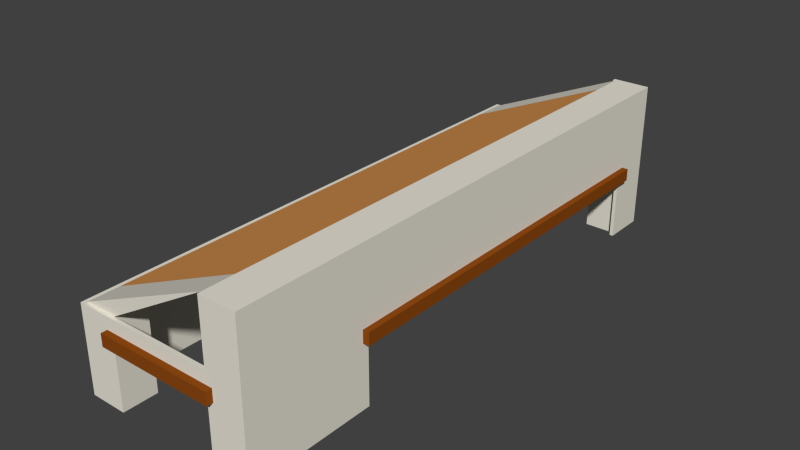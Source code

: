 # Source: greek_stable.blend  (saved by Blender 2.76.0; exported with 4.5.12 LTS)
import bpy
from mathutils import Matrix  # noqa: F401  (used for matrix-valued properties, if any)

bpy.ops.wm.read_factory_settings(use_empty=True)
scene = bpy.context.scene
scene.name = 'Scene'

# ---- collections
col_collection_1 = bpy.data.collections.new('Collection 1'); scene.collection.children.link(col_collection_1)

# ---- materials (node trees are filled in below, after node groups)
mat_greek_stable_roof = bpy.data.materials.new('greek_stable_roof')
mat_greek_stable_roof.alpha_threshold = 0.0
mat_greek_stable_roof.use_transparent_shadow = False
mat_greek_stable_roof.diffuse_color = (0.8, 0.3505, 0.09973, 1.0)
mat_greek_stable_roof.roughness = 0.5
mat_greek_stable_roof.specular_intensity = 0.1056
mat_greek_stable_wood = bpy.data.materials.new('greek_stable_wood')
mat_greek_stable_wood.alpha_threshold = 0.0
mat_greek_stable_wood.use_transparent_shadow = False
mat_greek_stable_wood.diffuse_color = (0.2598, 0.06523, 0.006452, 1.0)
mat_greek_stable_wood.roughness = 0.5
mat_greek_stable_wood.specular_intensity = 0.0
mat_greek_stable_house = bpy.data.materials.new('greek_stable_house')
mat_greek_stable_house.alpha_threshold = 0.0
mat_greek_stable_house.use_transparent_shadow = False
mat_greek_stable_house.diffuse_color = (0.814, 0.7797, 0.6819, 1.0)
mat_greek_stable_house.roughness = 0.5

# ---- material node trees

# ---- world
world_world = bpy.data.worlds.new('World'); scene.world = world_world
world_world.color = (0.05088, 0.05088, 0.05088)
world_world.use_sun_shadow = False
world_world.sun_shadow_jitter_overblur = 0.0
world_world.cycles.sampling_method = 'MANUAL'
world_world.cycles.sample_map_resolution = 256

# ---- meshes
me_plane_002 = bpy.data.meshes.new('Plane.002')
me_plane_002.from_pydata([(-0.943, 7.3, 1.7), (-0.943, -0.443, 1.7), (1.343, 7.3, 2.7), (1.303, -0.443, 2.7)], [], [(1, 3, 2, 0)])
_uv = me_plane_002.uv_layers.new(name='UVMap')
_uv.uv.foreach_set('vector', [-0.05151, -1.092, 1.229, -1.092, 1.252, 3.322, -0.05151, 3.322])
me_plane_002.materials.append(mat_greek_stable_roof)
me_plane_002.use_remesh_preserve_volume = False
me_plane_002.use_remesh_preserve_attributes = False
me_plane_002.use_mirror_vertex_groups = False
me_plane_002.update()
me_plane_001 = bpy.data.meshes.new('Plane.001')
me_plane_001.from_pydata([(-0.943, 1.0, 0.3), (-0.943, 1.1, 0.3), (-1.0, 1.0, 1.3), (-1.0, 1.1, 1.3), (-1.0, 2.7, 1.3), (-1.0, 2.6, 1.3), (-1.0, 3.3, 1.3), (-1.0, 3.4, 1.3), (-1.0, 5.0, 1.3), (-1.0, 4.9, 1.3), (-1.0, 5.6, 1.3), (-1.0, 5.7, 1.3), (-1.0, 7.3, 1.3), (-1.0, 7.2, 1.3), (-0.4, 7.9, 1.3), (-0.3, 7.9, 1.3), (1.3, 7.9, 1.3), (1.2, 7.9, 1.3), (1.9, 7.3, 1.3), (1.9, 7.2, 1.3), (1.9, 1.0, 1.3), (1.9, 1.1, 1.3), (1.303, -1.0, 1.3), (-0.4029, -1.0, 1.3), (-0.4029, -0.943, 1.3), (-1.0, 1.0, 1.5), (-1.0, 1.1, 1.5), (-1.0, 2.7, 1.5), (-1.0, 2.6, 1.5), (-1.0, 3.3, 1.5), (-1.0, 3.4, 1.5), (-1.0, 5.0, 1.5), (-1.0, 4.9, 1.5), (-1.0, 5.6, 1.5), (-1.0, 5.7, 1.5), (-1.0, 7.3, 1.5), (-1.0, 7.2, 1.5), (-0.4, 7.9, 1.5), (-0.3, 7.9, 1.5), (1.3, 7.9, 1.5), (1.2, 7.9, 1.5), (1.9, 7.3, 1.5), (1.9, 7.2, 1.5), (1.9, 1.0, 1.5), (1.9, 1.1, 1.5), (1.303, -1.0, 1.5), (-0.4029, -1.0, 1.5), (-0.4029, -0.943, 1.5), (-0.5014, -1.0, 1.3), (-0.5014, -1.0, 1.5), (-1.0, 2.6, 1.3), (-0.5014, -1.0, 1.4), (1.403, -1.0, 1.3), (1.403, -1.0, 1.5), (-1.0, 2.7, 1.3), (1.403, -1.0, 1.4), (-0.5014, -1.1, 1.3), (-0.4029, -1.1, 1.3), (-0.5014, -1.1, 1.5), (-0.4029, -1.1, 1.5), (-0.4029, -1.1, 1.4), (1.303, -1.1, 1.4), (1.303, -1.1, 1.3), (1.303, -1.1, 1.5), (-0.5014, -1.1, 1.4), (1.403, -1.1, 1.3), (1.403, -1.1, 1.5), (1.403, -1.1, 1.4), (-1.0, 1.1, 1.5), (-1.0, 1.1, 1.3), (-1.0, 2.6, 1.5), (-1.0, 2.7, 1.5), (-1.0, 1.0, 1.5), (-1.0, 1.0, 1.3), (-1.1, 3.4, 1.3), (-1.1, 3.3, 1.3), (-1.1, 5.0, 1.3), (-1.1, 4.9, 1.3), (-1.1, 5.7, 1.3), (-1.1, 5.6, 1.3), (-1.1, 7.3, 1.3), (-1.1, 7.2, 1.3), (-1.1, 4.9, 1.5), (-1.1, 7.3, 1.5), (-1.1, 3.4, 1.5), (-1.1, 3.3, 1.5), (-1.1, 5.0, 1.5), (-1.1, 5.7, 1.5), (-1.1, 5.6, 1.5), (-1.1, 7.2, 1.5), (-1.1, 2.7, 1.3), (-1.1, 2.6, 1.3), (-1.1, 1.1, 1.5), (-1.1, 1.1, 1.3), (-1.1, 2.6, 1.5), (-1.1, 2.7, 1.5), (-1.1, 1.0, 1.5), (-1.1, 1.0, 1.3), (-0.3, 8.0, 1.3), (-0.4, 8.0, 1.3), (1.3, 8.0, 1.3), (1.2, 8.0, 1.3), (-0.3, 8.0, 1.5), (-0.4, 8.0, 1.5), (1.3, 8.0, 1.5), (1.2, 8.0, 1.5), (2.0, 7.2, 1.3), (2.0, 7.3, 1.3), (2.0, 1.0, 1.3), (2.0, 1.1, 1.3), (2.0, 7.2, 1.5), (2.0, 7.3, 1.5), (2.0, 1.0, 1.5), (2.0, 1.1, 1.5)], [(1, 0), (4, 5), (5, 3), (27, 28), (28, 26), (47, 24), (25, 2), (27, 4), (3, 2), (26, 25)], [(19, 18, 107, 106), (41, 42, 110, 111), (68, 70, 94, 92), (53, 45, 63, 66), (39, 16, 100, 104), (38, 40, 105, 102), (34, 36, 89, 87), (31, 8, 76, 86), (70, 71, 95, 94), (36, 35, 83, 89), (13, 11, 78, 81), (37, 38, 102, 103), (42, 44, 113, 110), (46, 49, 58, 59), (55, 53, 66, 67), (51, 48, 56, 64), (22, 52, 65, 62), (64, 60, 59, 58), (63, 59, 60, 57, 62, 61), (56, 57, 60, 64), (61, 67, 66, 63), (62, 65, 67, 61), (45, 46, 59, 63), (48, 23, 57, 56), (52, 55, 67, 65), (23, 22, 62, 57), (49, 51, 64, 58), (50, 69, 93, 91), (33, 34, 87, 88), (12, 13, 81, 80), (81, 78, 87, 89), (74, 75, 85, 84), (76, 77, 82, 86), (78, 79, 88, 87), (80, 81, 89, 83), (82, 77, 74, 84), (90, 91, 94, 95), (93, 97, 96, 92), (94, 91, 93, 92), (10, 33, 88, 79), (7, 6, 75, 74), (73, 72, 96, 97), (35, 12, 80, 83), (9, 7, 74, 77), (8, 9, 77, 76), (71, 54, 90, 95), (29, 30, 84, 85), (54, 50, 91, 90), (69, 73, 97, 93), (32, 31, 86, 82), (11, 10, 79, 78), (72, 68, 92, 96), (6, 29, 85, 75), (30, 32, 82, 84), (100, 101, 105, 104), (98, 99, 103, 102), (98, 102, 105, 101), (15, 14, 99, 98), (40, 39, 104, 105), (17, 15, 98, 101), (14, 37, 103, 99), (16, 17, 101, 100), (108, 109, 113, 112), (106, 107, 111, 110), (110, 113, 109, 106), (18, 41, 111, 107), (44, 43, 112, 113), (21, 19, 106, 109), (20, 21, 109, 108), (43, 20, 108, 112)])
_uv = me_plane_001.uv_layers.new(name='UVMap')
_uv.uv.foreach_set('vector', [-0.03452, 0.3997, -0.03452, 0.4222, -0.004518, 0.4222, -0.004518, 0.3997, -0.03452, 0.4222, -0.03452, 0.3997, -0.004518, 0.3997, -0.004518, 0.4222, -0.3045, 0.3773, -0.3045, 0.714, -0.3345, 0.714, -0.3345, 0.3773, -0.1837, 0.3548, -0.2136, 0.3548, -0.2136, 0.3324, -0.1837, 0.3324, 0.1311, 0.2754, 0.1311, 0.2305, 0.1611, 0.2305, 0.1611, 0.2754, -0.09452, 0.5568, 0.3555, 0.5568, 0.3555, 0.5793, -0.09452, 0.5793, -0.3045, 0.5119, -0.3045, 0.8486, -0.3345, 0.8486, -0.3345, 0.5119, -0.3045, 0.2754, -0.3045, 0.2305, -0.3345, 0.2305, -0.3345, 0.2754, -0.3045, 0.265, -0.3045, 0.2875, -0.3345, 0.2875, -0.3345, 0.265, -0.3045, 0.3997, -0.3045, 0.4222, -0.3345, 0.4222, -0.3345, 0.3997, -0.3045, 0.3997, -0.3045, 0.063, -0.3345, 0.063, -0.3345, 0.3997, -0.1245, 0.5568, -0.09452, 0.5568, -0.09452, 0.5793, -0.1245, 0.5793, -0.03452, 0.3997, -0.03452, -0.9696, -0.004518, -0.9696, -0.004518, 0.3997, -0.1254, 0.3548, -0.1549, 0.3548, -0.1549, 0.3324, -0.1254, 0.3324, -0.1389, 0.253, -0.1389, 0.2754, -0.1689, 0.2754, -0.1689, 0.253, -0.1389, 0.253, -0.1389, 0.2305, -0.1689, 0.2305, -0.1689, 0.253, -0.2136, 0.3548, -0.1837, 0.3548, -0.1837, 0.3324, -0.2136, 0.3324, -0.1549, 0.253, -0.1254, 0.253, -0.1254, 0.2754, -0.1549, 0.2754, -0.2136, 0.2754, -0.7254, 0.2754, -0.7254, 0.253, -0.7254, 0.2305, -0.2136, 0.2305, -0.2136, 0.253, -0.1549, 0.6795, -0.1254, 0.6795, -0.1254, 0.7019, -0.1549, 0.7019, -0.2136, 0.253, -0.1837, 0.253, -0.1837, 0.2754, -0.2136, 0.2754, -0.2136, 0.6795, -0.1837, 0.6795, -0.1837, 0.7019, -0.2136, 0.7019, -0.2136, 0.3548, -0.7254, 0.3548, -0.7254, 0.3324, -0.2136, 0.3324, -0.1549, 0.3548, -0.1254, 0.3548, -0.1254, 0.3324, -0.1549, 0.3324, -0.1389, 0.6795, -0.1389, 0.7019, -0.1689, 0.7019, -0.1689, 0.6795, -0.1254, 0.3548, 0.3864, 0.3548, 0.3864, 0.3324, -0.1254, 0.3324, -0.1389, 0.2754, -0.1389, 0.253, -0.1689, 0.253, -0.1689, 0.2754, -0.3045, 0.265, -0.3045, -0.07168, -0.3345, -0.07168, -0.3345, 0.265, -0.3045, 0.4895, -0.3045, 0.5119, -0.3345, 0.5119, -0.3345, 0.4895, -0.3045, 0.4222, -0.3045, 0.3997, -0.3345, 0.3997, -0.3345, 0.4222, -0.07894, 0.6795, -0.5289, 0.6795, -0.5289, 0.7243, -0.07894, 0.7243, -0.01894, 0.6795, -0.04894, 0.6795, -0.04894, 0.7243, -0.01894, 0.7243, -0.1389, 0.6795, -0.1689, 0.6795, -0.1689, 0.7243, -0.1389, 0.7243, 0.07106, 0.6795, 0.04106, 0.6795, 0.04106, 0.7243, 0.07106, 0.7243, -0.04894, 0.6795, -0.07894, 0.6795, -0.07894, 0.7243, -0.04894, 0.7243, -0.1689, 0.2754, -0.1689, 0.2305, -0.6189, 0.2305, -0.6189, 0.2754, -0.2289, 0.6795, -0.2589, 0.6795, -0.2589, 0.7243, -0.2289, 0.7243, -0.1089, 0.6795, -0.1389, 0.6795, -0.1389, 0.7243, -0.1089, 0.7243, -0.2589, 0.2754, -0.2589, 0.2305, -0.7089, 0.2305, -0.7089, 0.2754, -0.3045, 0.6795, -0.3045, 0.7243, -0.3345, 0.7243, -0.3345, 0.6795, -0.3045, 0.4446, -0.3045, 0.4222, -0.3345, 0.4222, -0.3345, 0.4446, -0.3045, 0.6795, -0.3045, 0.7243, -0.3345, 0.7243, -0.3345, 0.6795, -0.3045, 0.2754, -0.3045, 0.2305, -0.3345, 0.2305, -0.3345, 0.2754, -0.3045, 0.3324, -0.3045, -0.004342, -0.3345, -0.004342, -0.3345, 0.3324, -0.3045, 0.3548, -0.3045, 0.3324, -0.3345, 0.3324, -0.3345, 0.3548, -0.3045, 0.2754, -0.3045, 0.2305, -0.3345, 0.2305, -0.3345, 0.2754, -0.3045, 0.4222, -0.3045, 0.4446, -0.3345, 0.4446, -0.3345, 0.4222, -0.3045, 0.2875, -0.3045, 0.265, -0.3345, 0.265, -0.3345, 0.2875, -0.3045, 0.3773, -0.3045, 0.3548, -0.3345, 0.3548, -0.3345, 0.3773, -0.3045, 0.3324, -0.3045, 0.3548, -0.3345, 0.3548, -0.3345, 0.3324, -0.3045, 0.5119, -0.3045, 0.4895, -0.3345, 0.4895, -0.3345, 0.5119, -0.3045, 0.3548, -0.3045, 0.3773, -0.3345, 0.3773, -0.3345, 0.3548, -0.3045, 0.6795, -0.3045, 0.7243, -0.3345, 0.7243, -0.3345, 0.6795, -0.3045, 0.4446, -0.3045, 0.7813, -0.3345, 0.7813, -0.3345, 0.4446, -0.2145, 0.6795, -0.2445, 0.6795, -0.2445, 0.7243, -0.2145, 0.7243, -0.09452, 0.6795, -0.1245, 0.6795, -0.1245, 0.7243, -0.09452, 0.7243, -0.09452, 0.6795, -0.09452, 0.7243, 0.3555, 0.7243, 0.3555, 0.6795, -0.09452, 0.5568, -0.1245, 0.5568, -0.1245, 0.5793, -0.09452, 0.5793, -0.2445, 0.5568, -0.2145, 0.5568, -0.2145, 0.5793, -0.2445, 0.5793, -0.2445, 0.5568, -0.6945, 0.5568, -0.6945, 0.5793, -0.2445, 0.5793, 0.1311, 0.6795, 0.1311, 0.7243, 0.1611, 0.7243, 0.1611, 0.6795, -0.2145, 0.5568, -0.2445, 0.5568, -0.2445, 0.5793, -0.2145, 0.5793, -0.1389, 0.6795, -0.1089, 0.6795, -0.1089, 0.7243, -0.1389, 0.7243, -0.07894, 0.6795, -0.04894, 0.6795, -0.04894, 0.7243, -0.07894, 0.7243, -0.07894, 0.2754, -1.909, 0.2754, -1.909, 0.2305, -0.07894, 0.2305, -0.03452, 0.6795, -0.03452, 0.7243, -0.004518, 0.7243, -0.004518, 0.6795, -0.03452, 0.3773, -0.03452, 0.3548, -0.004518, 0.3548, -0.004518, 0.3773, -0.03452, 0.3773, -0.03452, 1.747, -0.004518, 1.747, -0.004518, 0.3773, -0.03452, 0.3548, -0.03452, 0.3773, -0.004518, 0.3773, -0.004518, 0.3548, -0.03452, 0.2754, -0.03452, 0.2305, -0.004518, 0.2305, -0.004518, 0.2754])
me_plane_001.materials.append(mat_greek_stable_wood)
me_plane_001.use_remesh_preserve_volume = False
me_plane_001.use_remesh_preserve_attributes = False
me_plane_001.use_mirror_vertex_groups = False
me_plane_001.update()
me_plane = bpy.data.meshes.new('Plane')
me_plane.from_pydata([(-1.0, -1.0, 0.3), (-1.0, 1.0, 0.3), (-1.0, 1.1, 0.3), (-1.0, 2.6, 0.3), (-1.0, 2.7, 0.3), (-1.0, 3.3, 0.3), (-1.0, 3.4, 0.3), (-1.0, 4.9, 0.3), (-1.0, 5.0, 0.3), (-1.0, 5.6, 0.3), (-1.0, 5.7, 0.3), (-1.0, 7.2, 0.3), (-1.0, 7.3, 0.3), (-1.0, 7.9, 0.3), (-0.4, 7.9, 0.3), (-0.3, 7.9, 0.3), (1.2, 7.9, 0.3), (1.3, 7.9, 0.3), (1.9, 7.9, 0.3), (1.9, 7.3, 0.3), (1.9, 7.2, 0.3), (1.9, 1.1, 0.3), (1.9, 1.0, 0.3), (1.9, -1.0, 0.3), (-0.943, 2.6, 0.3), (1.843, 7.843, 0.3), (1.3, 7.843, 0.3), (-0.943, 7.2, 0.3), (-0.943, 5.7, 0.3), (-0.943, 2.7, 0.3), (1.843, 7.3, 0.3), (-0.943, 7.3, 0.3), (-0.943, 3.3, 0.3), (1.843, 7.2, 0.3), (-0.943, 7.843, 0.3), (-0.943, 3.4, 0.3), (1.843, 1.1, 0.3), (-0.4, 7.843, 0.3), (-0.943, 4.9, 0.3), (1.843, 1.0, 0.3), (-0.943, 1.0, 0.3), (-0.943, -0.943, 0.3), (-0.3, 7.843, 0.3), (-0.943, 5.0, 0.3), (1.843, -0.943, 0.3), (-0.943, 1.1, 0.3), (1.2, 7.843, 0.3), (-0.943, 5.6, 0.3), (1.303, -1.0, 0.3), (1.303, -0.943, 0.3), (-0.4029, -1.0, 0.3), (-0.4029, -0.943, 0.3), (-1.0, 1.0, 1.3), (-1.0, -1.0, 1.3), (-1.0, 1.1, 1.3), (-1.0, 2.7, 1.3), (-1.0, 2.6, 1.3), (-1.0, 3.3, 1.3), (-1.0, 3.4, 1.3), (-1.0, 5.0, 1.3), (-1.0, 4.9, 1.3), (-1.0, 5.6, 1.3), (-1.0, 5.7, 1.3), (-1.0, 7.3, 1.3), (-1.0, 7.2, 1.3), (-1.0, 7.9, 1.3), (-0.4, 7.9, 1.3), (-0.3, 7.9, 1.3), (1.3, 7.9, 1.3), (1.2, 7.9, 1.3), (1.9, 7.9, 1.3), (1.9, 7.3, 1.3), (1.9, 7.2, 1.3), (1.9, 1.0, 1.3), (1.9, 1.1, 1.3), (1.9, -1.0, 1.3), (1.303, -1.0, 1.3), (1.843, 7.843, 1.3), (1.3, 7.843, 1.3), (-0.943, 2.7, 1.3), (-0.943, 2.6, 1.3), (1.843, 7.3, 1.3), (-0.943, 7.3, 1.3), (-0.943, 7.2, 1.3), (-0.943, 3.3, 1.3), (1.843, 7.2, 1.3), (-0.943, 7.843, 1.3), (-0.943, 3.4, 1.3), (-0.4, 7.843, 1.3), (1.843, 1.0, 1.3), (1.843, 1.1, 1.3), (-0.943, 1.0, 1.3), (-0.943, -0.943, 1.3), (-0.3, 7.843, 1.3), (-0.943, 5.0, 1.3), (-0.943, 4.9, 1.3), (1.843, -0.943, 1.3), (-0.943, 5.6, 1.3), (1.303, -0.943, 1.3), (-0.943, 1.1, 1.3), (1.2, 7.843, 1.3), (-0.943, 5.7, 1.3), (-0.4029, -1.0, 1.3), (-0.4029, -0.943, 1.3), (-1.0, 1.0, 1.5), (-1.0, -1.0, 1.5), (-1.0, 1.1, 1.5), (-1.0, 2.7, 1.5), (-1.0, 2.6, 1.5), (-1.0, 3.3, 1.5), (-1.0, 3.4, 1.5), (-1.0, 5.0, 1.5), (-1.0, 4.9, 1.5), (-1.0, 5.6, 1.5), (-1.0, 5.7, 1.5), (-1.0, 7.3, 1.5), (-1.0, 7.2, 1.5), (-1.0, 7.9, 1.5), (-0.4, 7.9, 1.5), (-0.3, 7.9, 1.5), (1.3, 7.9, 1.5), (1.2, 7.9, 1.5), (1.9, 7.9, 1.5), (1.9, 7.3, 1.5), (1.9, 7.2, 1.5), (1.9, 1.0, 1.5), (1.9, 1.1, 1.5), (1.9, -1.0, 1.5), (1.303, -1.0, 1.5), (1.843, 7.843, 1.5), (1.3, 7.843, 1.5), (-0.943, 2.7, 1.5), (-0.943, 2.6, 1.5), (1.843, 7.3, 1.5), (-0.943, 7.3, 1.5), (-0.943, 7.2, 1.5), (-0.943, 3.3, 1.5), (1.843, 7.2, 1.5), (-0.943, 7.843, 1.5), (-0.943, 3.4, 1.5), (-0.4, 7.843, 1.5), (1.843, 1.0, 1.5), (1.843, 1.1, 1.5), (-0.943, 1.0, 1.5), (-0.943, -0.943, 1.5), (-0.3, 7.843, 1.5), (-0.943, 5.0, 1.5), (-0.943, 4.9, 1.5), (1.843, -0.943, 1.5), (-0.943, 5.6, 1.5), (1.303, -0.943, 1.5), (-0.943, 1.1, 1.5), (1.2, 7.843, 1.5), (-0.943, 5.7, 1.5), (-0.4029, -1.0, 1.5), (-0.4029, -0.943, 1.5), (-1.0, 1.0, 1.7), (-1.0, -1.0, 1.7), (-1.0, 1.1, 1.7), (-1.0, 2.7, 1.7), (-1.0, 2.6, 1.7), (-1.0, 3.3, 1.7), (-1.0, 3.4, 1.7), (-1.0, 5.0, 1.7), (-1.0, 4.9, 1.7), (-1.0, 5.6, 1.7), (-1.0, 5.7, 1.7), (-1.0, 7.3, 1.7), (-1.0, 7.2, 1.7), (-1.0, 7.9, 1.7), (-0.4, 7.9, 1.7), (-0.3, 7.9, 1.7), (1.3, 7.9, 1.7), (1.2, 7.9, 1.7), (1.9, 7.9, 1.7), (1.9, 7.3, 1.7), (1.9, 7.2, 1.7), (1.9, 1.0, 1.7), (1.9, 1.1, 1.7), (1.9, -1.0, 1.7), (1.303, -1.0, 1.7), (1.843, 7.843, 1.7), (1.3, 7.843, 1.7), (-0.943, 2.7, 1.7), (-0.943, 2.6, 1.7), (1.843, 7.3, 1.7), (-0.943, 7.3, 1.7), (-0.943, 7.2, 1.7), (-0.943, 3.3, 1.7), (1.843, 7.2, 1.7), (-0.943, 7.843, 1.7), (-0.943, 3.4, 1.7), (-0.4, 7.843, 1.7), (1.843, 1.0, 1.7), (1.843, 1.1, 1.7), (-0.943, 1.0, 1.7), (-0.943, -0.943, 1.7), (-0.3, 7.843, 1.7), (-0.943, 5.0, 1.7), (-0.943, 4.9, 1.7), (1.843, -0.943, 1.7), (-0.943, 5.6, 1.7), (1.303, -0.943, 1.7), (-0.943, 1.1, 1.7), (1.2, 7.843, 1.7), (-0.943, 5.7, 1.7), (-0.4029, -1.0, 1.7), (-0.4029, -0.943, 1.7), (-0.943, 3.3, 0.3), (-0.943, 2.7, 0.3), (-0.943, 3.3, 1.3), (-0.943, 2.7, 1.3), (-0.943, 3.3, 1.5), (-0.943, 2.7, 1.5), (-0.943, 3.3, 1.7), (-0.943, 2.7, 1.7), (-0.443, 7.843, 0.3), (-0.443, 7.3, 0.3), (-0.443, 5.6, 0.3), (-0.443, 5.0, 0.3), (-0.443, 7.3, 1.3), (-0.443, 7.843, 1.3), (-0.443, 5.6, 1.3), (-0.443, 5.0, 1.3), (-0.443, 7.843, 1.5), (-0.443, 7.3, 1.5), (-0.443, 5.6, 1.5), (-0.443, 5.0, 1.5), (-0.443, 5.0, 1.7), (-0.443, 5.6, 1.7), (-0.443, 7.843, 1.7), (-0.443, 7.3, 1.7), (-0.443, 3.3, 0.3), (-0.443, 2.7, 0.3), (-0.443, 3.3, 1.3), (-0.443, 2.7, 1.3), (-0.443, 3.3, 1.5), (-0.443, 2.7, 1.5), (-0.443, 3.3, 1.7), (-0.443, 2.7, 1.7), (1.343, 7.3, 0.3), (1.343, 7.843, 0.3), (1.343, 7.843, 1.3), (1.343, 7.3, 1.3), (1.343, 7.3, 1.5), (1.343, 7.843, 1.5), (1.343, 7.3, 1.7), (1.343, 7.843, 1.7), (1.303, -0.443, 0.3), (1.843, -0.443, 0.3), (-0.943, -0.443, 0.3), (-0.4029, -0.443, 0.3), (1.303, -0.443, 1.3), (1.843, -0.443, 1.3), (1.843, -0.443, 1.5), (1.303, -0.443, 1.5), (-0.943, -0.443, 1.3), (-0.4029, -0.443, 1.3), (-0.4029, -0.443, 1.7), (-0.4029, -0.443, 1.5), (-0.943, -0.443, 1.5), (-0.943, -0.443, 1.7), (1.303, -0.443, 1.7), (1.843, -0.443, 1.7), (1.9, 7.9, 2.7), (1.3, 7.9, 2.7), (1.9, 7.3, 2.7), (1.9, 7.2, 2.7), (1.9, 1.0, 2.7), (1.9, 1.1, 2.7), (1.9, -1.0, 2.7), (1.303, -1.0, 2.7), (1.843, 7.843, 2.7), (1.3, 7.843, 2.7), (1.843, 7.3, 2.7), (1.843, 7.2, 2.7), (1.843, 1.0, 2.7), (1.843, 1.1, 2.7), (1.843, -0.943, 2.7), (1.303, -0.943, 2.7), (1.343, 7.3, 2.7), (1.343, 7.843, 2.7), (1.303, -0.443, 2.7), (1.843, -0.443, 2.7), (-0.4029, -0.443, 1.7), (-0.4029, -0.943, 1.7), (1.303, -0.443, 2.7), (1.303, -0.943, 2.7), (-0.5014, -1.0, 1.3), (-0.5014, -1.0, 1.5), (-1.0, 2.6, 1.3), (-1.0, -1.0, 1.4), (-0.5014, -1.0, 1.4), (1.403, -1.0, 1.3), (1.403, -1.0, 1.5), (1.9, -1.0, 1.4), (-1.0, 2.7, 1.3), (1.403, -1.0, 1.4), (-1.0, 1.1, 1.5), (-1.0, 1.1, 1.3), (-1.0, 2.6, 1.5), (-1.0, 2.7, 1.5), (-1.0, 1.0, 1.5), (-1.0, 1.0, 1.3)], [], [(23, 22, 73, 75), (0, 50, 102, 288, 53), (30, 33, 85, 81), (22, 21, 74, 73), (37, 42, 93, 88), (20, 19, 71, 72), (84, 136, 212, 210), (19, 18, 70, 71), (49, 48, 76, 98), (47, 28, 101, 97), (18, 17, 68, 70), (41, 40, 91, 92), (17, 16, 69, 68), (27, 31, 82, 83), (46, 26, 78, 100), (11, 27, 83, 64), (15, 14, 66, 67), (36, 39, 89, 90), (14, 13, 65, 66), (133, 185, 246, 244), (81, 85, 137, 133), (183, 131, 213, 215), (83, 82, 134, 135), (30, 81, 243, 240), (80, 79, 131, 132), (78, 77, 129, 130), (297, 295, 127, 294), (75, 73, 125, 127, 295), (71, 70, 122, 123), (196, 207, 258, 261), (70, 68, 120, 122), (101, 83, 135, 153), (97, 101, 153, 149), (100, 78, 130, 152), (35, 6, 58, 87), (144, 196, 261, 260), (48, 23, 75, 293, 76), (38, 43, 94, 95), (33, 20, 72, 85), (97, 149, 226, 222), (1, 0, 53, 52), (7, 38, 95, 60), (39, 44, 96, 89), (50, 51, 103, 102), (32, 35, 87, 84), (26, 25, 77, 78), (21, 36, 90, 74), (4, 3, 56, 55), (42, 15, 67, 93), (5, 4, 55, 57), (6, 5, 57, 58), (8, 7, 60, 59), (34, 37, 88, 86), (9, 8, 59, 61), (16, 46, 100, 69), (10, 9, 61, 62), (82, 31, 217, 220), (24, 29, 79, 80), (3, 24, 80, 56), (12, 11, 64, 63), (49, 98, 252, 248), (28, 10, 62, 101), (13, 12, 63, 65), (66, 65, 117, 118), (65, 63, 115, 117), (148, 96, 253, 254), (145, 152, 204, 197), (124, 123, 175, 176), (153, 135, 187, 205), (121, 119, 171, 173), (123, 122, 174, 175), (151, 132, 184, 203), (122, 120, 172, 174), (108, 106, 158, 160), (112, 110, 162, 164), (120, 121, 173, 172), (139, 147, 199, 191), (119, 118, 170, 171), (207, 155, 259, 258), (118, 117, 169, 170), (149, 153, 205, 201), (105, 289, 154, 206, 157), (117, 115, 167, 169), (152, 130, 182, 204), (143, 151, 203, 195), (115, 116, 168, 167), (201, 198, 228, 229), (52, 53, 291, 105, 104), (84, 87, 139, 136), (86, 88, 140, 138), (90, 89, 141, 142), (56, 54, 299, 290), (92, 91, 143, 144), (57, 55, 107, 109), (88, 93, 145, 140), (95, 94, 146, 147), (89, 96, 148, 141), (61, 59, 111, 113), (208, 210, 234, 232), (2, 1, 52, 54), (40, 45, 99, 91), (45, 2, 54, 99), (96, 44, 249, 253), (108, 107, 301, 300), (91, 99, 151, 143), (62, 64, 83, 101), (106, 104, 156, 158), (104, 106, 298, 302), (56, 80, 99, 54), (80, 132, 151, 99), (60, 95, 87, 58), (95, 147, 139, 87), (114, 113, 165, 166), (212, 214, 238, 236), (145, 93, 100, 152), (93, 67, 69, 100), (72, 74, 90, 85), (85, 90, 142, 137), (113, 111, 163, 165), (141, 148, 200, 193), (76, 102, 103, 98), (98, 103, 155, 150), (0, 1, 2, 45, 40, 41), (50, 0, 41, 51), (21, 22, 39, 36), (23, 48, 49, 44), (22, 23, 44, 39), (19, 20, 33, 30), (17, 18, 25, 26), (18, 19, 30, 25), (16, 17, 26, 46), (14, 15, 42, 37), (11, 12, 13, 34, 31, 27), (13, 14, 37, 34), (8, 9, 47, 43), (9, 10, 28, 47), (7, 8, 43, 38), (5, 6, 35, 32), (3, 4, 29, 24), (4, 5, 32, 29), (169, 167, 186, 190), (156, 157, 196, 195), (170, 169, 190, 192), (171, 170, 192, 197), (172, 173, 204, 182), (159, 160, 184, 183), (193, 200, 278, 276), (161, 159, 183, 188), (246, 185, 274, 280), (162, 161, 188, 191), (179, 177, 268, 270), (163, 164, 199, 198), (178, 176, 267, 269), (165, 163, 198, 201), (185, 189, 275, 274), (166, 165, 201, 205), (202, 180, 271, 279), (167, 168, 187, 186), (157, 206, 207, 196), (187, 168, 166, 205), (158, 156, 195, 203), (184, 160, 158, 203), (199, 164, 162, 191), (171, 197, 204, 173), (172, 182, 273, 265), (202, 207, 206, 180), (116, 114, 166, 168), (125, 126, 178, 177), (127, 125, 177, 179), (128, 294, 127, 179, 180), (130, 129, 181, 182), (137, 142, 194, 189), (132, 131, 183, 184), (126, 124, 176, 178), (81, 133, 244, 243), (150, 155, 207, 202), (135, 134, 186, 187), (154, 128, 180, 206), (29, 32, 208, 209), (133, 137, 189, 185), (190, 186, 231, 230), (136, 139, 191, 188), (138, 140, 192, 190), (104, 105, 157, 156), (142, 141, 193, 194), (107, 108, 160, 159), (144, 143, 195, 196), (109, 107, 159, 161), (140, 145, 197, 192), (110, 109, 161, 162), (147, 146, 198, 199), (111, 112, 164, 163), (134, 82, 220, 225), (186, 134, 225, 231), (215, 213, 237, 239), (79, 29, 209, 211), (131, 79, 211, 213), (136, 188, 214, 212), (188, 183, 215, 214), (32, 84, 210, 208), (217, 216, 221, 220), (219, 218, 222, 223), (220, 221, 224, 225), (223, 222, 226, 227), (227, 226, 229, 228), (225, 224, 230, 231), (233, 232, 234, 235), (235, 234, 236, 237), (237, 236, 238, 239), (211, 209, 233, 235), (31, 34, 216, 217), (138, 190, 230, 224), (94, 43, 219, 223), (198, 146, 227, 228), (149, 201, 229, 226), (86, 138, 224, 221), (43, 47, 218, 219), (213, 211, 235, 237), (34, 86, 221, 216), (210, 212, 236, 234), (146, 94, 223, 227), (214, 215, 239, 238), (209, 208, 232, 233), (47, 97, 222, 218), (241, 240, 243, 242), (242, 243, 244, 245), (245, 244, 246, 247), (177, 178, 269, 268), (181, 129, 245, 247), (129, 77, 242, 245), (77, 25, 241, 242), (25, 30, 240, 241), (257, 256, 260, 259), (251, 250, 256, 257), (249, 248, 252, 253), (253, 252, 255, 254), (259, 260, 261, 258), (254, 255, 262, 263), (103, 51, 251, 257), (189, 194, 277, 275), (98, 150, 255, 252), (200, 148, 254, 263), (51, 41, 250, 251), (92, 144, 260, 256), (41, 92, 256, 250), (155, 103, 257, 259), (44, 49, 248, 249), (150, 202, 262, 255), (264, 265, 273, 272), (266, 264, 272, 274), (267, 266, 274, 275), (268, 269, 277, 276), (270, 268, 276, 278), (271, 270, 278, 279), (275, 277, 269, 267), (274, 272, 281, 280), (279, 278, 283, 282), (263, 262, 282, 283), (180, 179, 270, 271), (181, 247, 281, 272), (182, 181, 272, 273), (200, 263, 283, 278), (174, 172, 265, 264), (262, 202, 279, 282), (247, 246, 280, 281), (194, 193, 276, 277), (175, 174, 264, 266), (176, 175, 266, 267), (207, 258, 284, 285), (284, 286, 287, 285), (258, 282, 286, 284), (282, 279, 287, 286), (279, 207, 285, 287), (286, 261, 196, 287), (261, 284, 286), (196, 285, 287), (280, 231, 230, 281), (280, 281, 190, 186), (230, 190, 281), (186, 231, 280), (215, 261, 284, 239), (238, 214, 198, 228), (229, 201, 186, 231), (286, 280, 231, 284), (274, 280, 282, 283), (291, 292, 289, 105), (53, 288, 292, 291), (293, 75, 295, 297), (55, 56, 290, 296), (107, 55, 296, 301), (54, 52, 303, 299), (106, 108, 300, 298), (52, 104, 302, 303)])
_uv = me_plane.uv_layers.new(name='UVMap')
_uv.uv.foreach_set('vector', [0.341, 0.4991, 1.051, 0.4991, 1.051, 0.9991, 0.341, 0.9991, 0.1451, 0.4991, 0.357, 0.4991, 0.357, 0.9991, 0.322, 0.9991, 0.1451, 0.9991, 0.4474, 0.4991, 0.412, 0.4991, 0.412, 0.9991, 0.4474, 0.9991, 0.341, 0.4991, 0.3765, 0.4991, 0.3765, 0.9991, 0.341, 0.9991, 0.358, 0.4991, 0.3935, 0.4991, 0.3935, 0.9991, 0.358, 0.9991, 0.412, 0.4991, 0.4474, 0.4991, 0.4474, 0.9991, 0.412, 0.9991, 0.1653, 0.426, 0.1653, 0.426, 0.1653, 0.426, 0.1653, 0.426, 0.4474, 0.4991, 0.6604, 0.4991, 0.6604, 0.9991, 0.4474, 0.9991, 0.3612, 0.4991, 0.341, 0.4991, 0.341, 0.9991, 0.3612, 0.9991, 0.5539, 0.4991, 0.5894, 0.4991, 0.5894, 0.9991, 0.5539, 0.9991, 0.4645, 0.4991, 0.2516, 0.4991, 0.2516, 0.9991, 0.4645, 0.9991, 0.3612, 0.4991, 1.051, 0.4991, 1.051, 0.9991, 0.3612, 0.9991, 0.2516, 0.4991, 0.2161, 0.4991, 0.2161, 0.9991, 0.2516, 0.9991, 0.412, 0.4991, 0.4474, 0.4991, 0.4474, 0.9991, 0.412, 0.9991, 0.2161, 0.4991, 0.2516, 0.4991, 0.2516, 0.9991, 0.2161, 0.9991, 0.1451, 0.4991, 0.1653, 0.4991, 0.1653, 0.9991, 0.1451, 0.9991, 0.3935, 0.4991, 0.358, 0.4991, 0.358, 0.9991, 0.3935, 0.9991, 0.3765, 0.4991, 0.341, 0.4991, 0.341, 0.9991, 0.3765, 0.9991, 0.358, 0.4991, 0.1451, 0.4991, 0.1451, 0.9991, 0.358, 0.9991, 0.4443, 0.09908, 0.4443, 0.1991, 0.2668, 0.1991, 0.2668, 0.09908, 0.4474, 0.9991, 0.412, 0.9991, 0.412, 1.099, 0.4474, 1.099, 0.1653, 0.126, 0.1653, 0.126, 0.1653, 0.126, 0.1653, 0.126, 0.412, 0.9991, 0.4474, 0.9991, 0.4474, 1.099, 0.412, 1.099, 0.4443, 0.4991, 0.4443, 0.9991, 0.2668, 0.9991, 0.2668, 0.4991, 0.199, 0.9991, 0.2345, 0.9991, 0.2345, 1.099, 0.199, 1.099, 0.2516, 0.9991, 0.4443, 0.9991, 0.4443, 1.099, 0.2516, 1.099, 0.288, 0.04908, 0.4645, 0.04908, 0.4645, 0.09908, 0.288, 0.09908, 0.341, 0.9991, 1.051, 0.9991, 1.051, 1.099, 0.341, 1.099, 0.341, 1.049, 0.4474, 0.9991, 0.6604, 0.9991, 0.6604, 1.099, 0.4474, 1.099, 0.1653, 0.3045, 0.357, 0.3045, 0.357, 0.5545, 0.1653, 0.5545, 0.4645, 0.9991, 0.2516, 0.9991, 0.2516, 1.099, 0.4645, 1.099, 0.5894, 0.9991, 1.122, 0.9991, 1.122, 1.099, 0.5894, 1.099, 0.5539, 0.9991, 0.5894, 0.9991, 0.5894, 1.099, 0.5539, 1.099, 0.2161, 0.9991, 0.2516, 0.9991, 0.2516, 1.099, 0.2161, 1.099, 0.1653, 0.4991, 0.1451, 0.4991, 0.1451, 0.9991, 0.1653, 0.9991, 0.3612, 0.09908, 0.3612, 0.1991, 0.5387, 0.1991, 0.5387, 0.09908, 0.2526, 0.4991, 0.4645, 0.4991, 0.4645, 0.9991, 0.288, 0.9991, 0.2526, 0.9991, 0.3055, 0.4991, 0.341, 0.4991, 0.341, 0.9991, 0.3055, 0.9991, 0.4443, 0.4991, 0.4645, 0.4991, 0.4645, 0.9991, 0.4443, 0.9991, 0.1653, 0.9991, 0.1653, 1.099, 0.3428, 1.099, 0.3428, 0.9991, 0.341, 0.4991, -0.3689, 0.4991, -0.3689, 0.9991, 0.341, 0.9991, 0.1451, 0.4991, 0.1653, 0.4991, 0.1653, 0.9991, 0.1451, 0.9991, 0.341, 0.4991, -0.3486, 0.4991, -0.3486, 0.9991, 0.341, 0.9991, 0.341, 0.4991, 0.3612, 0.4991, 0.3612, 0.9991, 0.341, 0.9991, 0.4474, 0.4991, 0.4829, 0.4991, 0.4829, 0.9991, 0.4474, 0.9991, 0.2516, 0.4991, 0.4443, 0.4991, 0.4443, 0.9991, 0.2516, 0.9991, 0.4645, 0.4991, 0.4443, 0.4991, 0.4443, 0.9991, 0.4645, 0.9991, 0.2345, 0.4991, 0.199, 0.4991, 0.199, 0.9991, 0.2345, 0.9991, 0.6402, 0.4991, 0.6604, 0.4991, 0.6604, 0.9991, 0.6402, 0.9991, 0.4474, 0.4991, 0.2345, 0.4991, 0.2345, 0.9991, 0.4474, 0.9991, 0.4829, 0.4991, 0.4474, 0.4991, 0.4474, 0.9991, 0.4829, 0.9991, 0.341, 0.4991, 0.3055, 0.4991, 0.3055, 0.9991, 0.341, 0.9991, 0.1653, 0.4991, 0.358, 0.4991, 0.358, 0.9991, 0.1653, 0.9991, 0.5539, 0.4991, 0.341, 0.4991, 0.341, 0.9991, 0.5539, 0.9991, 0.6604, 0.4991, 0.6402, 0.4991, 0.6402, 0.9991, 0.6604, 0.9991, 0.5894, 0.4991, 0.5539, 0.4991, 0.5539, 0.9991, 0.5894, 0.9991, 0.1653, 0.9991, 0.1653, 0.4991, 0.3428, 0.4991, 0.3428, 0.9991, 0.199, 0.4991, 0.2345, 0.4991, 0.2345, 0.9991, 0.199, 0.9991, 0.1451, 0.4991, 0.1653, 0.4991, 0.1653, 0.9991, 0.1451, 0.9991, 0.4474, 0.4991, 0.412, 0.4991, 0.412, 0.9991, 0.4474, 0.9991, 0.3612, 0.4991, 0.3612, 0.9991, 0.5387, 0.9991, 0.5387, 0.4991, 0.1653, 0.4991, 0.1451, 0.4991, 0.1451, 0.9991, 0.1653, 0.9991, 0.6604, 0.4991, 0.4474, 0.4991, 0.4474, 0.9991, 0.6604, 0.9991, 0.358, 0.9991, 0.1451, 0.9991, 0.1451, 1.099, 0.358, 1.099, 0.6604, 0.9991, 0.4474, 0.9991, 0.4474, 1.099, 0.6604, 1.099, 0.3612, 0.09908, 0.3612, -0.0009173, 0.5387, -0.0009173, 0.5387, 0.09908, 0.3935, 0.09908, 0.9259, 0.09908, 0.9259, 0.1991, 0.3935, 0.1991, 0.412, 0.09908, 0.4474, 0.09908, 0.4474, 0.1991, 0.412, 0.1991, 0.5894, 0.09908, 1.122, 0.09908, 1.122, 0.1991, 0.5894, 0.1991, 0.2161, 0.09908, -0.3163, 0.09908, -0.3163, 0.1991, 0.2161, 0.1991, 0.4474, 0.09908, 0.6604, 0.09908, 0.6604, 0.1991, 0.4474, 0.1991, 0.3765, 0.09908, 0.9088, 0.09908, 0.9088, 0.1991, 0.3765, 0.1991, 0.4645, 0.09908, 0.2516, 0.09908, 0.2516, 0.1991, 0.4645, 0.1991, 0.199, 0.09908, -0.3334, 0.09908, -0.3334, 0.1991, 0.199, 0.1991, 0.3055, 0.09908, -0.2269, 0.09908, -0.2269, 0.1991, 0.3055, 0.1991, 0.2516, 0.09908, 0.2161, 0.09908, 0.2161, 0.1991, 0.2516, 0.1991, 0.4829, 0.09908, 1.015, 0.09908, 1.015, 0.1991, 0.4829, 0.1991, 0.3935, 0.09908, 0.358, 0.09908, 0.358, 0.1991, 0.3935, 0.1991, 0.3612, 0.1991, 0.3612, 0.09908, 0.5387, 0.09908, 0.5387, 0.1991, 0.358, 0.09908, 0.1451, 0.09908, 0.1451, 0.1991, 0.358, 0.1991, 0.5539, 0.09908, 0.5894, 0.09908, 0.5894, 0.1991, 0.5539, 0.1991, 0.1451, 0.09908, 0.322, 0.09908, 0.357, 0.09908, 0.357, 0.1991, 0.1451, 0.1991, 0.6604, 0.09908, 0.4474, 0.09908, 0.4474, 0.1991, 0.6604, 0.1991, 0.2161, 0.09908, 0.2516, 0.09908, 0.2516, 0.1991, 0.2161, 0.1991, 0.341, 0.09908, 0.3765, 0.09908, 0.3765, 0.1991, 0.341, 0.1991, 0.4474, 0.09908, 0.412, 0.09908, 0.412, 0.1991, 0.4474, 0.1991, 0.1653, 0.576, 0.1653, 0.276, 0.3428, 0.276, 0.3428, 0.576, 0.341, 0.9991, -0.3689, 0.9991, -0.3689, 1.049, -0.3689, 1.099, 0.341, 1.099, 0.4474, 0.9991, 0.4829, 0.9991, 0.4829, 1.099, 0.4474, 1.099, 0.1653, 0.9991, 0.358, 0.9991, 0.358, 1.099, 0.1653, 1.099, 0.3765, 0.9991, 0.341, 0.9991, 0.341, 1.099, 0.3765, 1.099, 0.1451, 0.07596, 0.1451, -0.674, 0.1451, -0.674, 0.1451, 0.07596, 0.3612, 0.9991, 1.051, 0.9991, 1.051, 1.099, 0.3612, 1.099, 0.4474, 0.9991, 0.2345, 0.9991, 0.2345, 1.099, 0.4474, 1.099, 0.358, 0.9991, 0.3935, 0.9991, 0.3935, 1.099, 0.358, 1.099, 0.3055, 0.9991, 0.341, 0.9991, 0.341, 1.099, 0.3055, 1.099, 0.341, 0.9991, -0.3486, 0.9991, -0.3486, 1.099, 0.341, 1.099, 0.5539, 0.9991, 0.341, 0.9991, 0.341, 1.099, 0.5539, 1.099, 0.1653, 0.4991, 0.1653, 0.9991, 0.3428, 0.9991, 0.3428, 0.4991, 0.3765, 0.4991, 0.341, 0.4991, 0.341, 0.9991, 0.3765, 0.9991, 0.341, 0.4991, 0.3765, 0.4991, 0.3765, 0.9991, 0.341, 0.9991, 0.1653, 0.4991, 0.1451, 0.4991, 0.1451, 0.9991, 0.1653, 0.9991, 0.3612, 0.9991, 0.3612, 0.4991, 0.5387, 0.4991, 0.5387, 0.9991, 0.1451, 0.07596, 0.1451, 0.126, 0.1451, 0.126, 0.1451, 0.07596, 0.341, 0.9991, 0.3765, 0.9991, 0.3765, 1.099, 0.341, 1.099, 0.1451, 0.626, 0.1451, 1.376, 0.1653, 1.376, 0.1653, 0.626, 0.3765, 0.09908, 0.341, 0.09908, 0.341, 0.1991, 0.3765, 0.1991, 0.1451, 0.276, 0.1451, 0.326, 0.1451, 0.326, 0.1451, 0.276, 0.1451, 0.07596, 0.1653, 0.07596, 0.1653, -0.674, 0.1451, -0.674, 0.199, 0.9991, 0.199, 1.099, -0.3334, 1.099, -0.3334, 0.9991, 0.1451, 0.226, 0.1653, 0.226, 0.1653, -0.524, 0.1451, -0.524, 0.3055, 0.9991, 0.3055, 1.099, -0.2269, 1.099, -0.2269, 0.9991, 0.5894, 0.09908, 0.5539, 0.09908, 0.5539, 0.1991, 0.5894, 0.1991, 0.1653, 0.09908, 0.1653, 0.1991, 0.3428, 0.1991, 0.3428, 0.09908, 0.3935, 0.09908, 0.3935, -0.0009173, 0.9259, -0.0009173, 0.9259, 0.09908, 0.3935, 0.6975, 0.3935, 0.726, 0.9259, 0.726, 0.9259, 0.6975, 0.4645, 0.376, 0.4645, -2.674, 0.4443, -2.674, 0.4443, 0.376, 0.412, 0.9991, -1.753, 0.9991, -1.753, 1.099, 0.412, 1.099, 0.5539, 0.09908, 0.341, 0.09908, 0.341, 0.1991, 0.5539, 0.1991, 0.341, 0.09908, -0.3486, 0.09908, -0.3486, 0.1991, 0.341, 0.1991, 0.2526, 0.276, -0.3528, 0.276, -0.3528, 0.3045, 0.2526, 0.3045, 0.2526, 0.9991, -0.3528, 0.9991, -0.3528, 1.099, 0.2526, 1.099, 0.1451, 0.276, 0.1451, 1.276, 0.1451, 1.326, 0.1653, 1.326, 0.1653, 1.276, 0.1653, 0.3045, 0.357, 0.276, 0.1451, 0.276, 0.1653, 0.3045, 0.357, 0.3045, 0.4645, 0.326, 0.4645, 0.276, 0.4443, 0.276, 0.4443, 0.326, 0.4645, 0.276, 0.2526, 0.276, 0.2526, 0.3045, 0.4443, 0.3045, 0.4645, 0.276, 0.4645, -0.724, 0.4443, -0.6955, 0.4443, 0.276, 0.4645, 0.426, 0.4645, 0.376, 0.4443, 0.376, 0.4443, 0.426, 0.2516, 0.726, 0.4645, 0.726, 0.4443, 0.6975, 0.2516, 0.6975, 0.4645, 0.726, 0.4645, 0.426, 0.4443, 0.426, 0.4443, 0.6975, 0.2161, 0.726, 0.2516, 0.726, 0.2516, 0.6975, 0.2161, 0.6975, 0.358, 0.726, 0.3935, 0.726, 0.3935, 0.6975, 0.358, 0.6975, 0.1451, 0.376, 0.1451, 0.426, 0.1451, 0.726, 0.1653, 0.6975, 0.1653, 0.426, 0.1653, 0.376, 0.1451, 0.726, 0.358, 0.726, 0.358, 0.6975, 0.1653, 0.6975, 0.1451, 0.276, 0.1451, 0.576, 0.1653, 0.576, 0.1653, 0.276, 0.1451, 0.576, 0.1451, 0.626, 0.1653, 0.626, 0.1653, 0.576, 0.1451, 0.226, 0.1451, 0.276, 0.1653, 0.276, 0.1653, 0.226, 0.1451, 0.426, 0.1451, 0.476, 0.1653, 0.476, 0.1653, 0.426, 0.1451, 0.07596, 0.1451, 0.126, 0.1653, 0.126, 0.1653, 0.07596, 0.1451, 0.126, 0.1451, 0.426, 0.1653, 0.426, 0.1653, 0.126, 0.1451, 0.726, 0.1451, 0.426, 0.1653, 0.426, 0.1653, 0.6975, 0.1451, 0.276, 0.1451, -0.724, 0.1653, -0.6955, 0.1653, 0.276, 0.358, 0.726, 0.1451, 0.726, 0.1653, 0.6975, 0.358, 0.6975, 0.3935, 0.726, 0.358, 0.726, 0.358, 0.6975, 0.3935, 0.6975, 0.2516, 0.726, 0.2161, 0.726, 0.2161, 0.6975, 0.2516, 0.6975, 0.1451, 0.126, 0.1451, 0.07596, 0.1653, 0.07596, 0.1653, 0.126, 0.341, 0.1991, -0.3486, 0.1991, -0.3486, 0.6991, 0.341, 0.6991, 0.1451, 0.426, 0.1451, 0.126, 0.1653, 0.126, 0.1653, 0.426, 0.2668, 0.1991, 0.4443, 0.1991, 0.4443, 0.6991, 0.2668, 0.6991, 0.1451, 0.476, 0.1451, 0.426, 0.1653, 0.426, 0.1653, 0.476, 0.341, 0.1991, 1.051, 0.1991, 1.051, 0.6991, 0.341, 0.6991, 0.1451, 0.276, 0.1451, 0.226, 0.1653, 0.226, 0.1653, 0.276, 0.3765, 0.1991, 2.541, 0.1991, 2.541, 0.6991, 0.3765, 0.6991, 0.1451, 0.576, 0.1451, 0.276, 0.1653, 0.276, 0.1653, 0.576, 0.4474, 0.1991, 0.412, 0.1991, 0.412, 0.6991, 0.4474, 0.6991, 0.1451, 0.626, 0.1451, 0.576, 0.1653, 0.576, 0.1653, 0.626, 0.3612, 0.1991, 0.341, 0.1991, 0.341, 0.6991, 0.3612, 0.6991, 0.1451, 0.426, 0.1451, 0.376, 0.1653, 0.376, 0.1653, 0.426, 0.1451, 0.276, 0.357, 0.276, 0.357, 0.3045, 0.1653, 0.3045, 0.1653, 0.376, 0.1451, 0.376, 0.1451, -0.374, 0.1653, -0.374, 0.1451, 0.326, 0.1451, 0.276, 0.1653, 0.276, 0.1653, 0.326, 0.1653, 0.07596, 0.1451, 0.07596, 0.1451, -0.674, 0.1653, -0.674, 0.1653, 0.226, 0.1451, 0.226, 0.1451, -0.524, 0.1653, -0.524, 0.3935, 0.726, 0.3935, 0.6975, 0.9259, 0.6975, 0.9259, 0.726, 0.6604, 0.1991, 0.6402, 0.1991, 0.6402, 0.6991, 0.6604, 0.6991, 0.2526, 0.3045, -0.3528, 0.3045, -0.3528, 0.276, 0.2526, 0.276, 0.412, 0.09908, -0.1204, 0.09908, -0.1204, 0.1991, 0.412, 0.1991, 0.341, 0.09908, 0.3765, 0.09908, 0.3765, 0.1991, 0.341, 0.1991, 0.341, 0.09908, 1.051, 0.09908, 1.051, 0.1991, 0.341, 0.1991, 0.2526, 0.09908, 0.288, 0.09908, 0.4645, 0.09908, 0.4645, 0.1991, 0.2526, 0.1991, 0.2516, 0.09908, 0.4443, 0.09908, 0.4443, 0.1991, 0.2516, 0.1991, 0.412, 0.09908, -1.753, 0.09908, -1.753, 0.1991, 0.412, 0.1991, 0.199, 0.09908, 0.2345, 0.09908, 0.2345, 0.1991, 0.199, 0.1991, 0.3765, 0.09908, 2.541, 0.09908, 2.541, 0.1991, 0.3765, 0.1991, 0.4443, 0.9991, 0.4443, 1.099, 0.2668, 1.099, 0.2668, 0.9991, 0.2526, 0.09908, -0.3528, 0.09908, -0.3528, 0.1991, 0.2526, 0.1991, 0.412, 0.09908, 0.4474, 0.09908, 0.4474, 0.1991, 0.412, 0.1991, 0.357, 0.09908, 0.9624, 0.09908, 0.9624, 0.1991, 0.357, 0.1991, 0.1653, 0.126, 0.1653, 0.426, 0.1653, 0.426, 0.1653, 0.126, 0.4474, 0.09908, 0.412, 0.09908, 0.412, 0.1991, 0.4474, 0.1991, 0.1653, 0.6975, 0.1653, 0.426, 0.3428, 0.426, 0.3428, 0.6975, 0.4474, 0.09908, 0.4829, 0.09908, 0.4829, 0.1991, 0.4474, 0.1991, 0.1653, 0.09908, 0.358, 0.09908, 0.358, 0.1991, 0.1653, 0.1991, 0.341, 0.09908, -0.3689, 0.09908, -0.3689, 0.1991, 0.341, 0.1991, 0.3765, 0.09908, 0.341, 0.09908, 0.341, 0.1991, 0.3765, 0.1991, 0.2345, 0.09908, 0.199, 0.09908, 0.199, 0.1991, 0.2345, 0.1991, 0.3612, 0.09908, 1.051, 0.09908, 1.051, 0.1991, 0.3612, 0.1991, 0.4474, 0.09908, 0.2345, 0.09908, 0.2345, 0.1991, 0.4474, 0.1991, 0.358, 0.09908, 0.3935, 0.09908, 0.3935, 0.1991, 0.358, 0.1991, 0.4829, 0.09908, 0.4474, 0.09908, 0.4474, 0.1991, 0.4829, 0.1991, 0.3055, 0.09908, 0.341, 0.09908, 0.341, 0.1991, 0.3055, 0.1991, 0.341, 0.09908, 0.3055, 0.09908, 0.3055, 0.1991, 0.341, 0.1991, 0.1653, 0.09908, 0.1653, -0.0009173, 0.3428, -0.0009173, 0.3428, 0.09908, 0.1653, 0.1991, 0.1653, 0.09908, 0.3428, 0.09908, 0.3428, 0.1991, 0.1653, 0.1991, 0.1653, 0.09908, 0.3428, 0.09908, 0.3428, 0.1991, 0.1653, 0.126, 0.1653, 0.126, 0.1653, 0.126, 0.1653, 0.126, 0.1653, 0.126, 0.1653, 0.126, 0.1653, 0.126, 0.1653, 0.126, 0.1653, 0.426, 0.1653, 0.426, 0.1653, 0.426, 0.1653, 0.426, 0.1653, 0.426, 0.1653, 0.126, 0.1653, 0.126, 0.1653, 0.426, 0.1653, 0.426, 0.1653, 0.426, 0.1653, 0.426, 0.1653, 0.426, 0.4474, 0.4991, 0.6402, 0.4991, 0.6402, 0.9991, 0.4474, 0.9991, 0.341, 0.4991, 0.5539, 0.4991, 0.5539, 0.9991, 0.341, 0.9991, 0.4474, 0.9991, 0.6402, 0.9991, 0.6402, 1.099, 0.4474, 1.099, 0.341, 0.9991, 0.5539, 0.9991, 0.5539, 1.099, 0.341, 1.099, 0.341, 0.09908, 0.5539, 0.09908, 0.5539, 0.1991, 0.341, 0.1991, 0.4474, 0.09908, 0.6402, 0.09908, 0.6402, 0.1991, 0.4474, 0.1991, 0.2345, 0.4991, 0.4474, 0.4991, 0.4474, 0.9991, 0.2345, 0.9991, 0.2345, 0.9991, 0.4474, 0.9991, 0.4474, 1.099, 0.2345, 1.099, 0.2345, 0.09908, 0.4474, 0.09908, 0.4474, 0.1991, 0.2345, 0.1991, 0.1653, 0.9991, 0.1653, 0.4991, 0.3428, 0.4991, 0.3428, 0.9991, 0.1653, 0.426, 0.1653, 0.6975, 0.3428, 0.6975, 0.3428, 0.426, 0.1653, 0.09908, 0.1653, 0.1991, 0.3428, 0.1991, 0.3428, 0.09908, 0.1653, 0.9991, 0.1653, 0.4991, 0.3428, 0.4991, 0.3428, 0.9991, 0.1653, 0.1991, 0.1653, 0.09908, 0.3428, 0.09908, 0.3428, 0.1991, 0.1653, 0.09908, 0.1653, 0.1991, 0.3428, 0.1991, 0.3428, 0.09908, 0.1653, 0.9991, 0.1653, 1.099, 0.3428, 1.099, 0.3428, 0.9991, 0.1653, 0.276, 0.1653, 0.576, 0.3428, 0.576, 0.3428, 0.276, 0.1653, 0.09908, 0.1653, -0.0009173, 0.3428, -0.0009173, 0.3428, 0.09908, 0.1653, 0.4991, 0.1653, 0.9991, 0.3428, 0.9991, 0.3428, 0.4991, 0.1653, 0.9991, 0.1653, 1.099, 0.3428, 1.099, 0.3428, 0.9991, 0.1653, 0.09908, 0.1653, -0.0009173, 0.3428, -0.0009173, 0.3428, 0.09908, 0.1653, 0.426, 0.1653, 0.126, 0.3428, 0.126, 0.3428, 0.426, 0.1653, 0.126, 0.1653, 0.426, 0.3428, 0.426, 0.3428, 0.126, 0.1653, 0.4991, 0.1653, 0.9991, 0.3428, 0.9991, 0.3428, 0.4991, 0.6402, 0.4991, 0.4474, 0.4991, 0.4474, 0.9991, 0.6402, 0.9991, 0.6402, 0.9991, 0.4474, 0.9991, 0.4474, 1.099, 0.6402, 1.099, 0.6402, 0.09908, 0.4474, 0.09908, 0.4474, 0.1991, 0.6402, 0.1991, 0.341, 0.1991, 0.3765, 0.1991, 0.3765, 0.6991, 0.341, 0.6991, 0.4443, 0.1991, 0.4443, 0.09908, 0.2668, 0.09908, 0.2668, 0.1991, 0.4443, 0.09908, 0.4443, -0.0009173, 0.2668, -0.0009173, 0.2668, 0.09908, 0.4443, 0.9991, 0.4443, 0.4991, 0.2668, 0.4991, 0.2668, 0.9991, 0.4443, 0.6975, 0.4443, 0.426, 0.2668, 0.426, 0.2668, 0.6975, 0.357, 0.9991, 0.1653, 0.9991, 0.1653, 1.099, 0.357, 1.099, 0.357, 0.4991, 0.1653, 0.4991, 0.1653, 0.9991, 0.357, 0.9991, 0.4443, 0.4991, 0.2526, 0.4991, 0.2526, 0.9991, 0.4443, 0.9991, 0.4443, 0.9991, 0.2526, 0.9991, 0.2526, 1.099, 0.4443, 1.099, 0.357, 0.09908, 0.1653, 0.09908, 0.1653, 0.1991, 0.357, 0.1991, 0.4443, 0.09908, 0.2526, 0.09908, 0.2526, 0.1991, 0.4443, 0.1991, 0.3612, 0.9991, 0.3612, 0.4991, 0.5387, 0.4991, 0.5387, 0.9991, 0.412, 0.1991, -1.753, 0.1991, -1.753, 0.6991, 0.412, 0.6991, 0.3612, 0.9991, 0.3612, 1.099, 0.5387, 1.099, 0.5387, 0.9991, 0.3612, 0.1991, 0.3612, 0.09908, 0.5387, 0.09908, 0.5387, 0.1991, 0.357, 0.3045, 0.1653, 0.3045, 0.1653, 0.5545, 0.357, 0.5545, 0.3612, 0.9991, 0.3612, 1.099, 0.5387, 1.099, 0.5387, 0.9991, 0.3612, 0.4991, 0.3612, 0.9991, 0.5387, 0.9991, 0.5387, 0.4991, 0.3612, 0.09908, 0.3612, -0.0009173, 0.5387, -0.0009173, 0.5387, 0.09908, 0.4443, 0.3045, 0.2526, 0.3045, 0.2526, 0.5545, 0.4443, 0.5545, 0.3612, 0.09908, 0.3612, 0.1991, 0.5387, 0.1991, 0.5387, 0.09908, 0.4645, 0.726, 0.2516, 0.726, 0.2516, 0.6975, 0.4443, 0.6975, 0.4645, 0.426, 0.4645, 0.726, 0.4443, 0.6975, 0.4443, 0.426, 0.4645, 0.376, 0.4645, 0.426, 0.4443, 0.426, 0.4443, 0.376, 0.4645, 0.276, 0.4645, 0.326, 0.4443, 0.326, 0.4443, 0.276, 0.4645, 0.276, 0.4645, 1.276, 0.4443, 1.276, 0.4443, 0.3045, 0.2526, 0.276, 0.4645, 0.276, 0.4443, 0.3045, 0.2526, 0.3045, 0.4443, 0.376, 0.4443, -2.674, 0.4645, -2.674, 0.4645, 0.376, 0.4443, 0.426, 0.4443, 0.6975, 0.2668, 0.6975, 0.2668, 0.426, 0.2526, 0.3045, 0.4443, 0.3045, 0.4443, 0.5545, 0.2526, 0.5545, 0.4443, 0.1991, 0.2526, 0.1991, 0.2526, 0.6991, 0.4443, 0.6991, 0.2526, 0.1991, 0.4645, 0.1991, 0.4645, 0.6991, 0.2526, 0.6991, 0.4443, 0.1991, 0.2668, 0.1991, 0.2668, 0.6991, 0.4443, 0.6991, 0.2516, 0.1991, 0.4443, 0.1991, 0.4443, 0.6991, 0.2516, 0.6991, 0.3612, 0.1991, 0.5387, 0.1991, 0.5387, 0.6991, 0.3612, 0.6991, 0.4645, 0.1991, 0.2516, 0.1991, 0.2516, 0.6991, 0.4645, 0.6991, 0.5387, 0.1991, 0.3612, 0.1991, 0.3612, 0.6991, 0.5387, 0.6991, 0.6402, 0.1991, 0.4474, 0.1991, 0.4474, 0.6991, 0.6402, 0.6991, 0.3765, 0.1991, 0.341, 0.1991, 0.341, 0.6991, 0.3765, 0.6991, 0.4474, 0.1991, 0.6604, 0.1991, 0.6604, 0.6991, 0.4474, 0.6991, 0.412, 0.1991, 0.4474, 0.1991, 0.4474, 0.6991, 0.412, 0.6991, 0.357, 0.3045, 0.357, 0.5545, 0.357, 0.5545, 0.357, 0.3045, 0.357, 0.5545, 0.9624, 0.5545, 0.9624, 0.3045, 0.357, 0.3045, 0.357, 0.5545, 0.9624, 0.5545, 0.9624, 0.5545, 0.357, 0.5545, 0.2526, 0.5545, 0.2526, 0.3045, 0.2526, 0.3045, 0.2526, 0.5545, 0.2526, 0.3045, -0.3528, 0.3045, -0.3528, 0.3045, 0.2526, 0.3045, 0.2526, 0.5545, -0.5445, 0.5545, -0.5445, 0.3045, 0.2526, 0.3045, 0.1653, 0.1991, 0.357, 0.1991, 0.9624, 0.6991, 0.1653, 0.1991, 0.357, 0.1991, 0.9624, 0.6991, 0.2668, 0.426, -0.3671, 0.426, -0.3671, 0.6975, 0.2668, 0.6975, 0.2668, 0.426, 0.2668, 0.6975, -0.5445, 0.6975, -0.5445, 0.426, 0.3428, 0.1991, 0.1653, 0.1991, 0.9767, 0.6991, 0.1653, 0.1991, 0.3428, 0.1991, 0.9767, 0.6991, 0.1653, 0.126, 0.1653, -1.446, 0.357, -1.446, 0.3428, 0.126, 0.3428, 0.426, 0.1653, 0.426, 0.1653, 1.276, 0.3428, 1.276, 0.3428, 0.576, 0.1653, 0.576, 0.1653, 1.426, 0.3428, 1.426, 0.2526, 0.5545, 0.2668, 4.426, -0.3671, 4.426, -0.3528, 0.5545, 0.4443, 0.426, 0.2668, 0.426, 0.2526, -3.446, 0.4443, -3.446, 0.1451, 0.04908, 0.322, 0.04908, 0.322, 0.09908, 0.1451, 0.09908, 0.1451, 0.9991, 0.322, 0.9991, 0.322, 1.049, 0.1451, 1.049, 0.288, 0.9991, 0.4645, 0.9991, 0.4645, 1.049, 0.288, 1.049, 0.1451, 0.126, 0.1451, 0.07596, 0.1451, 0.07596, 0.1451, 0.126, 0.1451, 0.126, 0.1451, 0.126, 0.1451, 0.126, 0.1451, 0.126, 0.1451, 0.326, 0.1451, 0.276, 0.1451, 0.276, 0.1451, 0.326, 0.1451, 0.326, 0.1451, 1.076, 0.1451, 1.076, 0.1451, 0.326, 0.1451, 0.276, 0.1451, 0.276, 0.1451, 0.276, 0.1451, 0.276])
me_plane.materials.append(mat_greek_stable_house)
me_plane.use_remesh_preserve_volume = False
me_plane.use_remesh_preserve_attributes = False
me_plane.use_mirror_vertex_groups = False
me_plane.update()

# ---- objects
ob_roof = bpy.data.objects.new('roof', me_plane_002)
ob_woods = bpy.data.objects.new('woods', me_plane_001)
ob_house = bpy.data.objects.new('house', me_plane)

# ---- transforms, parenting, visibility, modifiers, constraints
ob_roof.location = (0.0, -3.448, -0.3018)
ob_roof.lineart.crease_threshold = 0.0
ob_woods.location = (0.0, -3.448, -0.3018)
ob_woods.lineart.crease_threshold = 0.0
ob_house.location = (0.0, -3.448, -0.3018)
ob_house.lineart.crease_threshold = 0.0

# ---- collection membership
col_collection_1.objects.link(ob_roof)
col_collection_1.objects.link(ob_woods)
col_collection_1.objects.link(ob_house)

# ---- scene / render settings (as saved in the file)
scene.frame_start = 1; scene.frame_end = 250; scene.frame_set(1)
scene.render.engine = 'BLENDER_EEVEE_NEXT'
scene.render.resolution_percentage = 50
scene.render.dither_intensity = 0.0
scene.cycles.use_denoising = False
scene.cycles.samples = 10
scene.cycles.sampling_pattern = 'TABULATED_SOBOL'
scene.cycles.light_sampling_threshold = 0.0
scene.cycles.use_adaptive_sampling = False
scene.cycles.use_light_tree = False
scene.cycles.blur_glossy = 0.0
scene.cycles.pixel_filter_type = 'GAUSSIAN'
scene.cycles.sample_clamp_indirect = 0.0
scene.view_settings.view_transform = 'Standard'
bpy.context.view_layer.update()

# ---- added for rendering (the .blend has no active camera and no usable light): camera, sun
cam_auto = bpy.data.cameras.new('AutoCamera')
cam_auto.lens = 50.0
cam_auto.sensor_width = 36.0
cam_auto.clip_end = 1000.0
ob_auto_camera = bpy.data.objects.new('AutoCamera', cam_auto)
scene.collection.objects.link(ob_auto_camera)
ob_auto_camera.location = (9.61766, -10.9993, 8.5323)
ob_auto_camera.rotation_euler = (1.09748, -7.21219e-08, 0.694738)
scene.camera = ob_auto_camera
light_auto_sun = bpy.data.lights.new('AutoSun', 'SUN')
light_auto_sun.energy = 3.0
light_auto_sun.angle = 0.0523599
ob_auto_sun = bpy.data.objects.new('AutoSun', light_auto_sun)
scene.collection.objects.link(ob_auto_sun)
ob_auto_sun.rotation_euler = (0.872665, 0.174533, 0.523599)
bpy.context.view_layer.update()
